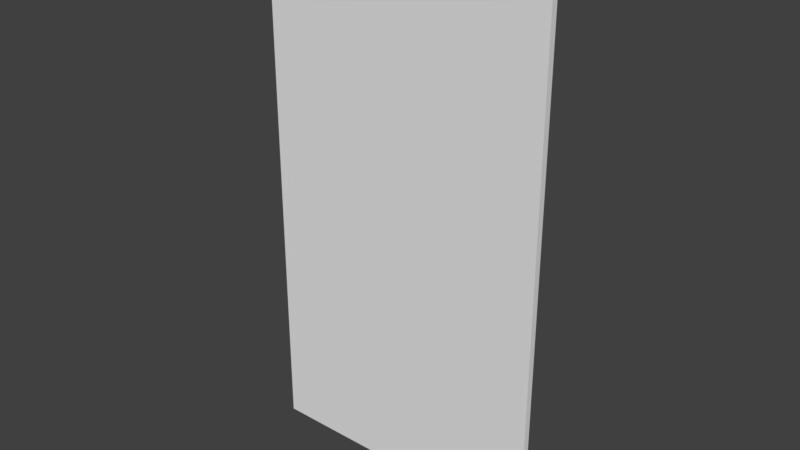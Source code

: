 # Source: window.blend  (saved by Blender 2.79.0; exported with 4.5.12 LTS)
import bpy
from mathutils import Matrix  # noqa: F401  (used for matrix-valued properties, if any)

bpy.ops.wm.read_factory_settings(use_empty=True)
scene = bpy.context.scene
scene.name = 'Scene'

# ---- collections
col_collection_1 = bpy.data.collections.new('Collection 1'); scene.collection.children.link(col_collection_1)

# ---- world
world_world = bpy.data.worlds.new('World'); scene.world = world_world
world_world.color = (0.05088, 0.05088, 0.05088)
world_world.use_sun_shadow = False
world_world.sun_shadow_jitter_overblur = 0.0
world_world.cycles.sampling_method = 'MANUAL'

# ---- meshes
me_cube_002 = bpy.data.meshes.new('Cube.002')
me_cube_002.from_pydata([(-1.0, -1.0, -1.0), (-1.0, -1.0, 1.0), (-1.0, 1.0, -1.0), (-1.0, 1.0, 1.0), (1.0, -1.0, -1.0), (1.0, -1.0, 1.0), (1.0, 1.0, -1.0), (1.0, 1.0, 1.0), (-1.0, 1.0, 0.0), (0.0, 1.0, -1.0), (0.0, 1.0, 1.0), (1.0, 1.0, 0.0), (-1.0, 1.0, -0.5), (-0.5, 1.0, -1.0), (0.5, 1.0, 1.0), (1.0, 1.0, -0.5), (-1.0, 1.0, 0.5), (0.5, 1.0, -1.0), (-0.5, 1.0, 1.0), (1.0, 1.0, 0.5), (-1.0, 1.0, -0.75), (-0.75, 1.0, -1.0), (0.75, 1.0, 1.0), (1.0, 1.0, -0.75), (-1.0, 1.0, 0.25), (0.25, 1.0, -1.0), (-0.25, 1.0, 1.0), (1.0, 1.0, 0.25), (-1.0, 1.0, -0.25), (-0.25, 1.0, -1.0), (0.25, 1.0, 1.0), (1.0, 1.0, -0.25), (-1.0, 1.0, 0.75), (0.75, 1.0, -1.0), (-0.75, 1.0, 1.0), (1.0, 1.0, 0.75), (-1.0, 1.0, -0.875), (-0.875, 1.0, -1.0), (0.875, 1.0, 1.0), (1.0, 1.0, -0.875), (-1.0, 1.0, 0.125), (0.125, 1.0, -1.0), (-0.125, 1.0, 1.0), (1.0, 1.0, 0.125), (0.875, 1.0, 0.0), (-1.0, 1.0, -0.375), (-0.375, 1.0, -1.0), (0.375, 1.0, 1.0), (1.0, 1.0, -0.375), (-1.0, 1.0, 0.625), (0.625, 1.0, -1.0), (-0.625, 1.0, 1.0), (1.0, 1.0, 0.625), (0.875, 1.0, -0.5), (0.875, 1.0, 0.5), (-1.0, 1.0, -0.625), (-0.625, 1.0, -1.0), (0.625, 1.0, 1.0), (1.0, 1.0, -0.625), (-1.0, 1.0, 0.375), (0.375, 1.0, -1.0), (-0.375, 1.0, 1.0), (1.0, 1.0, 0.375), (-1.0, 1.0, -0.125), (-0.125, 1.0, -1.0), (0.125, 1.0, 1.0), (1.0, 1.0, -0.125), (-1.0, 1.0, 0.875), (0.875, 1.0, -1.0), (-0.875, 1.0, 1.0), (1.0, 1.0, 0.875), (-0.875, 1.0, 0.0), (-0.875, 1.0, 0.5), (-0.875, 1.0, -0.5), (0.875, 1.0, 0.25), (0.875, 1.0, -0.75), (-0.875, 1.0, -0.25), (-0.875, 1.0, -0.75), (-0.875, 1.0, 0.75), (-0.875, 1.0, 0.25), (0.875, 1.0, -0.25), (0.875, 1.0, 0.75), (0.875, 1.0, 0.625), (0.875, 1.0, -0.375), (-0.875, 1.0, 0.375), (-0.875, 1.0, 0.125), (-0.875, 1.0, 0.875), (-0.875, 1.0, 0.625), (-0.875, 1.0, -0.625), (-0.875, 1.0, -0.875), (-0.875, 1.0, -0.125), (-0.875, 1.0, -0.375), (0.875, 1.0, -0.875), (0.875, 1.0, 0.125), (0.875, 1.0, 0.375), (0.875, 1.0, -0.625), (0.875, 1.0, -0.125), (0.875, 1.0, 0.875), (-1.0, 1.0, -0.9375), (-0.9375, 1.0, -1.0), (0.9375, 1.0, 1.0), (1.0, 1.0, -0.9375), (0.0625, 1.0, -1.0), (-0.0625, 1.0, 1.0), (0.0, 1.0, -0.9375), (-0.4375, 1.0, -1.0), (0.4375, 1.0, 1.0), (0.5625, 1.0, -1.0), (-0.5625, 1.0, 1.0), (-0.5, 1.0, -0.9375), (0.5, 1.0, -0.9375), (-0.6875, 1.0, -1.0), (0.6875, 1.0, 1.0), (0.3125, 1.0, -1.0), (-0.3125, 1.0, 1.0), (-0.1875, 1.0, -1.0), (0.1875, 1.0, 1.0), (0.8125, 1.0, -1.0), (-0.8125, 1.0, 1.0), (0.25, 1.0, -0.9375), (0.75, 1.0, -0.9375), (-0.75, 1.0, -0.9375), (-0.25, 1.0, -0.9375), (-0.8125, 1.0, -1.0), (0.8125, 1.0, 1.0), (0.1875, 1.0, -1.0), (-0.1875, 1.0, 1.0), (-0.3125, 1.0, -1.0), (0.3125, 1.0, 1.0), (0.6875, 1.0, -1.0), (-0.6875, 1.0, 1.0), (-0.5625, 1.0, -1.0), (0.5625, 1.0, 1.0), (0.4375, 1.0, -1.0), (-0.4375, 1.0, 1.0), (-0.0625, 1.0, -1.0), (0.0625, 1.0, 1.0), (-1.0, 1.0, 0.9375), (0.9375, 1.0, -1.0), (-0.9375, 1.0, 1.0), (1.0, 1.0, 0.9375), (0.0, 1.0, 0.9375), (-0.5, 1.0, 0.9375), (0.5, 1.0, 0.9375), (0.25, 1.0, 0.9375), (-0.75, 1.0, 0.9375), (-0.25, 1.0, 0.9375), (0.75, 1.0, 0.9375), (0.625, 1.0, 0.9375), (-0.375, 1.0, 0.9375), (-0.875, 1.0, 0.9375), (-0.375, 1.0, -0.9375), (-0.125, 1.0, -0.9375), (-0.875, 1.0, -0.9375), (-0.625, 1.0, -0.9375), (0.625, 1.0, -0.9375), (0.875, 1.0, -0.9375), (0.125, 1.0, -0.9375), (0.375, 1.0, -0.9375), (0.125, 1.0, 0.9375), (0.375, 1.0, 0.9375), (-0.625, 1.0, 0.9375), (-0.125, 1.0, 0.9375), (0.875, 1.0, 0.9375), (0.8125, 1.0, 0.9375), (-0.1875, 1.0, 0.9375), (-0.6875, 1.0, 0.9375), (0.3125, 1.0, 0.9375), (0.0625, 1.0, 0.9375), (0.3125, 1.0, -0.9375), (0.4375, 1.0, -0.9375), (0.0625, 1.0, -0.9375), (0.1875, 1.0, -0.9375), (0.8125, 1.0, -0.9375), (0.9375, 1.0, -0.9375), (0.5625, 1.0, -0.9375), (0.6875, 1.0, -0.9375), (-0.6875, 1.0, -0.9375), (-0.5625, 1.0, -0.9375), (-0.9375, 1.0, -0.9375), (-0.8125, 1.0, -0.9375), (-0.1875, 1.0, -0.9375), (-0.0625, 1.0, -0.9375), (-0.4375, 1.0, -0.9375), (-0.3125, 1.0, -0.9375), (-0.9375, 1.0, 0.9375), (-0.4375, 1.0, 0.9375), (0.5625, 1.0, 0.9375), (0.6875, 1.0, 0.9375), (-0.3125, 1.0, 0.9375), (-0.8125, 1.0, 0.9375), (0.1875, 1.0, 0.9375), (0.4375, 1.0, 0.9375), (-0.5625, 1.0, 0.9375), (-0.0625, 1.0, 0.9375), (0.9375, 1.0, 0.9375)], [], [(98, 137, 67, 32, 49, 16, 59, 24, 40, 8, 63, 28, 45, 12, 55, 20, 36), (101, 39, 23, 58, 15, 48, 31, 66, 11, 43, 27, 62, 19, 52, 35, 70, 140), (4, 5, 1, 0), (2, 99, 37, 123, 21, 111, 56, 131, 13, 105, 46, 127, 29, 115, 64, 135, 9, 102, 41, 125, 25, 113, 60, 133, 17, 107, 50, 129, 33, 117, 68, 138, 6, 4, 0), (7, 100, 38, 124, 22, 112, 57, 132, 14, 106, 47, 128, 30, 116, 65, 136, 10, 103, 42, 126, 26, 114, 61, 134, 18, 108, 51, 130, 34, 118, 69, 139, 3, 1, 5), (96, 44, 93, 74, 94, 54, 82, 81, 97, 163, 195, 140, 70, 35, 52, 19, 62, 27, 43, 11, 66, 31, 48, 15, 58, 23, 39, 101, 174, 156, 92, 75, 95, 53, 83, 80), (24, 59, 16, 49, 32, 67, 137, 185, 150, 86, 78, 87, 72, 84, 79, 85, 71, 90, 76, 91, 73, 88, 77, 89, 153, 179, 98, 36, 20, 55, 12, 45, 28, 63, 8, 40), (6, 101, 140, 7, 5, 4), (169, 158, 170, 110, 175, 155, 176, 120, 173, 156, 174, 101, 6, 138, 68, 117, 33, 129, 50, 107, 17, 133, 60, 113, 25, 125, 41, 102, 9, 135, 64, 115, 29, 127, 46, 105, 13, 131, 56, 111, 21, 123, 37, 99, 2, 98, 179, 153, 180, 121, 177, 154, 178, 109, 183, 151, 184, 122, 181, 152, 182, 104, 171, 157, 172, 119), (0, 1, 3, 137, 98, 2), (90, 71, 85, 79, 84, 72, 87, 78, 86, 150, 190, 145, 166, 161, 193, 142, 186, 149, 189, 146, 165, 162, 194, 141, 168, 159, 191, 144, 167, 160, 192, 143, 187, 148, 188, 147, 164, 163, 97, 81, 82, 54, 94, 74, 93, 44, 96, 80, 83, 53, 95, 75, 92, 156, 173, 120, 176, 155, 175, 110, 170, 158, 169, 119, 172, 157, 171, 104, 182, 152, 181, 122, 184, 151, 183, 109, 178, 154, 177, 121, 180, 153, 89, 77, 88, 73, 91, 76), (100, 7, 140, 195, 163, 164, 147, 188, 148, 187, 143, 192, 160, 167, 144, 191, 159, 168, 141, 194, 162, 165, 146, 189, 149, 186, 142, 193, 161, 166, 145, 190, 150, 185, 137, 3, 139, 69, 118, 34, 130, 51, 108, 18, 134, 61, 114, 26, 126, 42, 103, 10, 136, 65, 116, 30, 128, 47, 106, 14, 132, 57, 112, 22, 124, 38)])
_uv = me_cube_002.uv_layers.new(name='UVMap')
_uv.uv.foreach_set('vector', [0.09246, 0.1784, 0.08974, 0.04172, 0.08769, 0.07678, 0.09334, 0.09076, 0.09634, 0.09488, 0.09739, 0.09664, 0.09808, 0.098, 0.09923, 0.09949, 0.1012, 0.1011, 0.1029, 0.1017, 0.1008, 0.09954, 0.09996, 0.09738, 0.1016, 0.09429, 0.1044, 0.08711, 0.09761, 0.07014, 0.03415, 0.05587, 0.09294, 0.09955, 0.3287, 0.164, 0.3269, 0.1392, 0.3218, 0.1276, 0.3196, 0.1228, 0.3194, 0.1198, 0.3201, 0.1173, 0.3214, 0.1146, 0.3224, 0.1117, 0.3208, 0.1137, 0.3202, 0.115, 0.3199, 0.1155, 0.3198, 0.1153, 0.3199, 0.1149, 0.3203, 0.1143, 0.321, 0.1139, 0.3221, 0.1148, 0.3214, 0.118, 0.3305, 0.4115, 0.4654, 0.6141, 0.1937, 0.6141, 0.215, 0.4418, 0.1208, 0.2997, 0.2477, 0.2201, 0.2749, 0.1804, 0.285, 0.1666, 0.2914, 0.1639, 0.297, 0.1652, 0.3019, 0.1677, 0.3049, 0.1698, 0.3071, 0.1719, 0.3082, 0.1735, 0.3091, 0.175, 0.3094, 0.1761, 0.3095, 0.1772, 0.3091, 0.1781, 0.3082, 0.1791, 0.3061, 0.1801, 0.3028, 0.1813, 0.2991, 0.1829, 0.3028, 0.1812, 0.3059, 0.1793, 0.3078, 0.1782, 0.3089, 0.1777, 0.3095, 0.1775, 0.3097, 0.1774, 0.3098, 0.1771, 0.3098, 0.1767, 0.3098, 0.1762, 0.31, 0.1754, 0.3104, 0.1743, 0.3113, 0.173, 0.3124, 0.1715, 0.3126, 0.1714, 0.311, 0.1787, 0.3305, 0.4115, 0.215, 0.4418, 0.4654, 0.8858, 0.1937, 0.8858, 0.1937, 0.8858, 0.1937, 0.8858, 0.1937, 0.8858, 0.1937, 0.8858, 0.1937, 0.8858, 0.1937, 0.8858, 0.1937, 0.8858, 0.1937, 0.8858, 0.1937, 0.8858, 0.1937, 0.8858, 0.1937, 0.8858, 0.1937, 0.8858, 0.1937, 0.8858, 0.1937, 0.8858, 0.1937, 0.8858, 0.1937, 0.8858, 0.1937, 0.8858, 0.1937, 0.8858, 0.1937, 0.8858, 0.1937, 0.8858, 0.1937, 0.8858, 0.1937, 0.8858, 0.1937, 0.8858, 0.1937, 0.8858, 0.1937, 0.8858, 0.1937, 0.8858, 0.1937, 0.8858, 0.1937, 0.8858, 0.1937, 0.8858, 0.1937, 0.8858, 0.1937, 0.8858, 0.1937, 0.6141, 0.4654, 0.6141, 0.3244, 0.1033, 0.3213, 0.1109, 0.3198, 0.1129, 0.3185, 0.1134, 0.3178, 0.1129, 0.3177, 0.1116, 0.3186, 0.1099, 0.3206, 0.1084, 0.3249, 0.1073, 0.329, 0.1075, 0.3267, 0.1133, 0.3214, 0.118, 0.3221, 0.1148, 0.321, 0.1139, 0.3203, 0.1143, 0.3199, 0.1149, 0.3198, 0.1153, 0.3199, 0.1155, 0.3202, 0.115, 0.3208, 0.1137, 0.3224, 0.1117, 0.3214, 0.1146, 0.3201, 0.1173, 0.3194, 0.1198, 0.3196, 0.1228, 0.3218, 0.1276, 0.3269, 0.1392, 0.3287, 0.164, 0.3187, 0.1612, 0.3135, 0.163, 0.3129, 0.1531, 0.3127, 0.1376, 0.3131, 0.1279, 0.3142, 0.1213, 0.3159, 0.1158, 0.3188, 0.1101, 0.09923, 0.09949, 0.09808, 0.098, 0.09739, 0.09664, 0.09634, 0.09488, 0.09334, 0.09076, 0.08769, 0.07678, 0.08974, 0.04172, 0.1009, 0.0563, 0.1076, 0.06139, 0.1053, 0.06922, 0.1041, 0.08257, 0.1036, 0.08937, 0.1036, 0.09307, 0.1044, 0.09546, 0.1067, 0.09778, 0.1108, 0.1015, 0.1138, 0.1054, 0.1058, 0.101, 0.1032, 0.0953, 0.1044, 0.08886, 0.1087, 0.08153, 0.115, 0.07453, 0.126, 0.07631, 0.181, 0.1169, 0.2208, 0.1506, 0.1745, 0.1643, 0.09246, 0.1784, 0.09294, 0.09955, 0.03415, 0.05587, 0.09761, 0.07014, 0.1044, 0.08711, 0.1016, 0.09429, 0.09996, 0.09738, 0.1008, 0.09954, 0.1029, 0.1017, 0.1012, 0.1011, 0.311, 0.1787, 0.8029, 0.4099, 0.9999, 0.5007, 0.8029, 0.4099, 0.4654, 0.6141, 0.3305, 0.4115, 0.3066, 0.1758, 0.3079, 0.1759, 0.3083, 0.1758, 0.3084, 0.1756, 0.3081, 0.1748, 0.3079, 0.1737, 0.3079, 0.1718, 0.3085, 0.1694, 0.3102, 0.1663, 0.3135, 0.163, 0.3187, 0.1612, 0.3287, 0.164, 0.311, 0.1787, 0.3126, 0.1714, 0.3124, 0.1715, 0.3113, 0.173, 0.3104, 0.1743, 0.31, 0.1754, 0.3098, 0.1762, 0.3098, 0.1767, 0.3098, 0.1771, 0.3097, 0.1774, 0.3095, 0.1775, 0.3089, 0.1777, 0.3078, 0.1782, 0.3059, 0.1793, 0.3028, 0.1812, 0.2991, 0.1829, 0.3028, 0.1813, 0.3061, 0.1801, 0.3082, 0.1791, 0.3091, 0.1781, 0.3095, 0.1772, 0.3094, 0.1761, 0.3091, 0.175, 0.3082, 0.1735, 0.3071, 0.1719, 0.3049, 0.1698, 0.3019, 0.1677, 0.297, 0.1652, 0.2914, 0.1639, 0.285, 0.1666, 0.2749, 0.1804, 0.2477, 0.2201, 0.1208, 0.2997, 0.09246, 0.1784, 0.1745, 0.1643, 0.2208, 0.1506, 0.2526, 0.1406, 0.2716, 0.1412, 0.2854, 0.1457, 0.296, 0.1529, 0.3012, 0.1583, 0.3055, 0.1637, 0.3071, 0.1674, 0.3087, 0.1708, 0.3089, 0.1732, 0.3093, 0.1758, 0.3084, 0.1782, 0.3069, 0.181, 0.303, 0.1841, 0.2961, 0.1872, 0.2835, 0.1886, 0.2931, 0.1804, 0.2998, 0.177, 0.3042, 0.176, 0.215, 0.4418, 0.1937, 0.6141, 9.41e-05, 0.4933, 0.1208, 0.2997, 0.1208, 0.2997, 0.1208, 0.2997, 0.1058, 0.101, 0.1138, 0.1054, 0.1108, 0.1015, 0.1067, 0.09778, 0.1044, 0.09546, 0.1036, 0.09307, 0.1036, 0.08937, 0.1041, 0.08257, 0.1053, 0.06922, 0.1076, 0.06139, 0.1119, 0.06283, 0.1158, 0.06181, 0.1199, 0.05919, 0.1248, 0.05521, 0.1305, 0.0507, 0.1372, 0.04549, 0.1449, 0.04024, 0.1535, 0.03472, 0.163, 0.0294, 0.1734, 0.02415, 0.1844, 0.0194, 0.1962, 0.01523, 0.2077, 0.01205, 0.2211, 0.01406, 0.2266, 0.01619, 0.2386, 0.02243, 0.2506, 0.02883, 0.2622, 0.03526, 0.2733, 0.04213, 0.2835, 0.049, 0.2929, 0.05625, 0.3015, 0.06343, 0.3092, 0.07095, 0.3158, 0.07837, 0.3213, 0.08607, 0.3256, 0.09363, 0.3284, 0.1008, 0.329, 0.1075, 0.3249, 0.1073, 0.3206, 0.1084, 0.3186, 0.1099, 0.3177, 0.1116, 0.3178, 0.1129, 0.3185, 0.1134, 0.3198, 0.1129, 0.3213, 0.1109, 0.3244, 0.1033, 0.3188, 0.1101, 0.3159, 0.1158, 0.3142, 0.1213, 0.3131, 0.1279, 0.3127, 0.1376, 0.3129, 0.1531, 0.3135, 0.163, 0.3102, 0.1663, 0.3085, 0.1694, 0.3079, 0.1718, 0.3079, 0.1737, 0.3081, 0.1748, 0.3084, 0.1756, 0.3083, 0.1758, 0.3079, 0.1759, 0.3066, 0.1758, 0.3042, 0.176, 0.2998, 0.177, 0.2931, 0.1804, 0.2835, 0.1886, 0.2961, 0.1872, 0.303, 0.1841, 0.3069, 0.181, 0.3084, 0.1782, 0.3093, 0.1758, 0.3089, 0.1732, 0.3087, 0.1708, 0.3071, 0.1674, 0.3055, 0.1637, 0.3012, 0.1583, 0.296, 0.1529, 0.2854, 0.1457, 0.2716, 0.1412, 0.2526, 0.1406, 0.2208, 0.1506, 0.181, 0.1169, 0.126, 0.07631, 0.115, 0.07453, 0.1087, 0.08153, 0.1044, 0.08886, 0.1032, 0.0953, 0.3329, 0.1167, 0.3278, 0.1231, 0.3214, 0.118, 0.3267, 0.1133, 0.329, 0.1075, 0.3284, 0.1008, 0.3256, 0.09363, 0.3213, 0.08607, 0.3158, 0.07837, 0.3092, 0.07095, 0.3015, 0.06343, 0.2929, 0.05625, 0.2835, 0.049, 0.2733, 0.04213, 0.2622, 0.03526, 0.2506, 0.02883, 0.2386, 0.02243, 0.2266, 0.01619, 0.2211, 0.01406, 0.2077, 0.01205, 0.1962, 0.01523, 0.1844, 0.0194, 0.1734, 0.02415, 0.163, 0.0294, 0.1535, 0.03472, 0.1449, 0.04024, 0.1372, 0.04549, 0.1305, 0.0507, 0.1248, 0.05521, 0.1199, 0.05919, 0.1158, 0.06181, 0.1119, 0.06283, 0.1076, 0.06139, 0.1009, 0.0563, 0.08974, 0.04172, 0.1035, 0.03536, 0.1098, 0.04911, 0.1122, 0.05718, 0.1129, 0.05996, 0.1141, 0.05889, 0.1164, 0.05543, 0.1201, 0.05046, 0.1251, 0.04474, 0.1315, 0.0385, 0.139, 0.03213, 0.1476, 0.02565, 0.1572, 0.01929, 0.168, 0.01307, 0.1799, 0.007321, 0.1931, 0.002554, 0.2075, 9.41e-05, 0.2218, 0.002412, 0.2318, 0.005737, 0.2442, 0.01056, 0.257, 0.01679, 0.2691, 0.02378, 0.2805, 0.03132, 0.291, 0.03908, 0.3006, 0.04711, 0.3093, 0.05527, 0.3172, 0.06371, 0.324, 0.07231, 0.3296, 0.08124, 0.3339, 0.09039, 0.3362, 0.09964, 0.336, 0.1087])
me_cube_002.use_remesh_preserve_volume = False
me_cube_002.use_remesh_preserve_attributes = False
me_cube_002.use_mirror_vertex_groups = False
me_cube_002.update()

# ---- objects
ob_cube = bpy.data.objects.new('Cube', me_cube_002)

# ---- transforms, parenting, visibility, modifiers, constraints
ob_cube.location = (0.4652, -2.283, 4.617)
ob_cube.scale = (2.492, -0.05615, 4.579)
ob_cube.lineart.crease_threshold = 0.0

# ---- collection membership
col_collection_1.objects.link(ob_cube)

# ---- scene / render settings (as saved in the file)
scene.frame_start = 1; scene.frame_end = 250; scene.frame_set(1)
scene.render.engine = 'BLENDER_EEVEE_NEXT'
scene.render.resolution_percentage = 50
scene.render.dither_intensity = 0.0
scene.cycles.use_denoising = False
scene.cycles.samples = 128
scene.cycles.sampling_pattern = 'TABULATED_SOBOL'
scene.cycles.use_adaptive_sampling = False
scene.cycles.use_light_tree = False
scene.cycles.blur_glossy = 0.0
scene.cycles.sample_clamp_indirect = 0.0
scene.view_settings.view_transform = 'Standard'
bpy.context.view_layer.update()

# ---- added for rendering (the .blend has no active camera and no usable light): camera, sun
cam_auto = bpy.data.cameras.new('AutoCamera')
cam_auto.lens = 50.0
cam_auto.sensor_width = 36.0
cam_auto.clip_end = 1000.0
ob_auto_camera = bpy.data.objects.new('AutoCamera', cam_auto)
scene.collection.objects.link(ob_auto_camera)
ob_auto_camera.location = (10.1128, -13.8602, 12.3349)
ob_auto_camera.rotation_euler = (1.09748, -7.21219e-08, 0.694738)
scene.camera = ob_auto_camera
light_auto_sun = bpy.data.lights.new('AutoSun', 'SUN')
light_auto_sun.energy = 3.0
light_auto_sun.angle = 0.0523599
ob_auto_sun = bpy.data.objects.new('AutoSun', light_auto_sun)
scene.collection.objects.link(ob_auto_sun)
ob_auto_sun.rotation_euler = (0.872665, 0.174533, 0.523599)
bpy.context.view_layer.update()
